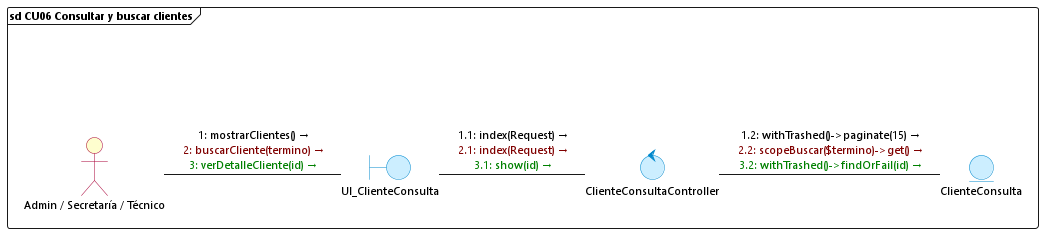

The diagram above was rendered by PlantUML. Its source (embedded in the PNG):
@startuml cu06_consultar_buscar_clientes
skinparam backgroundColor white
skinparam defaultFontName "Segoe UI"
skinparam defaultFontSize 11
skinparam interfaceBackgroundColor transparent
skinparam interfaceBorderColor transparent
skinparam actorBackgroundColor #FEFECE
skinparam actorBorderColor #A80036
skinparam boundaryBackgroundColor #CCEEFF
skinparam boundaryBorderColor #0088CC
skinparam controlBackgroundColor #CCEEFF
skinparam controlBorderColor #0088CC
skinparam entityBackgroundColor #CCEEFF
skinparam entityBorderColor #0088CC

frame "sd CU06 Consultar y buscar clientes" {
    () " " as spacer
    actor "Admin / Secretaría / Técnico" as Admin
    boundary UI_ClienteConsulta
    control ClienteConsultaController
    entity ClienteConsulta

    spacer -[hidden]down- Admin

    Admin -right- UI_ClienteConsulta : <font color=#000000>1: mostrarClientes() →</font>\n<font color=#800000>2: buscarCliente(termino) →</font>\n<font color=#008000>3: verDetalleCliente(id) →</font>

    UI_ClienteConsulta -right- ClienteConsultaController : <font color=#000000>1.1: index(Request) →</font>\n<font color=#800000>2.1: index(Request) →</font>\n<font color=#008000>3.1: show(id) →</font>

    ClienteConsultaController -right- ClienteConsulta : <font color=#000000>1.2: withTrashed()->paginate(15) →</font>\n<font color=#800000>2.2: scopeBuscar($termino)->get() →</font>\n<font color=#008000>3.2: withTrashed()->findOrFail(id) →</font>
}
@enduml